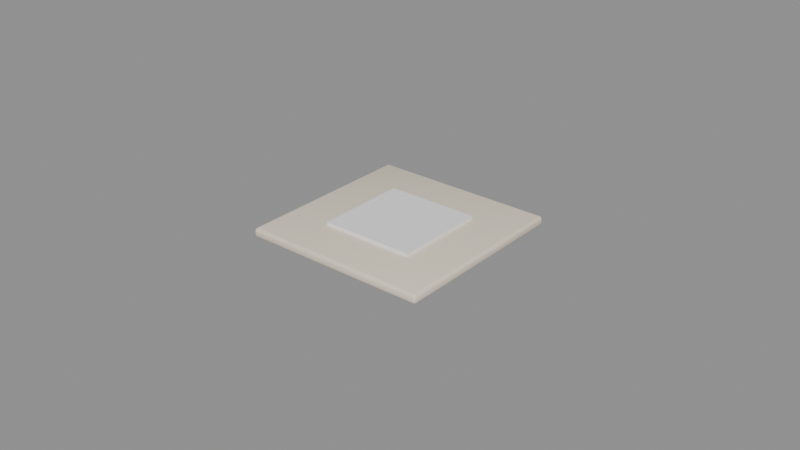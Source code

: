 # Source: SM_Nicotine.blend  (saved by Blender 5.3.31; exported with 4.5.12 LTS)
import bpy
from mathutils import Matrix  # noqa: F401  (used for matrix-valued properties, if any)

bpy.ops.wm.read_factory_settings(use_empty=True)
scene = bpy.context.scene
scene.name = 'Scene'

# ---- materials (node trees are filled in below, after node groups)
mat_m_c_847459_0 = bpy.data.materials.new('M_C_847459_0')
mat_m_c_847459_0.diffuse_color = (0.85, 0.75, 0.6, 1.0)
mat_m_white = bpy.data.materials.new('M_White')
mat_m_white.diffuse_color = (0.9, 0.9, 0.9, 1.0)

# ---- node groups
ng_smooth_by_angle = bpy.data.node_groups.new('Smooth by Angle', 'GeometryNodeTree')
_s = ng_smooth_by_angle.interface.new_socket(name='Mesh', in_out='OUTPUT', socket_type='NodeSocketGeometry')
_s = ng_smooth_by_angle.interface.new_socket(name='Mesh', in_out='INPUT', socket_type='NodeSocketGeometry')
_s = ng_smooth_by_angle.interface.new_socket(name='Angle', in_out='INPUT', socket_type='NodeSocketFloat')
_s.subtype = 'ANGLE'
_s.default_value = 0.5236
_s.min_value = 0.0
_s.max_value = 3.142
_s.description = 'Maximum face angle for smooth edges'
_s = ng_smooth_by_angle.interface.new_socket(name='Ignore Sharpness', in_out='INPUT', socket_type='NodeSocketBool')
_s.force_non_field = True
ng_smooth_by_angle.is_modifier = True
_N = ng_smooth_by_angle.nodes; _L = ng_smooth_by_angle.links
n0 = _N.new('GeometryNodeSetShadeSmooth'); n0.name = 'Set Shade Smooth'; n0.location = (120, -80)
n0.domain = 'EDGE'
n1 = _N.new('GeometryNodeSetShadeSmooth'); n1.name = 'Set Shade Smooth.001'; n1.location = (300, -80)
n2 = _N.new('NodeGroupOutput'); n2.name = 'Group Output'; n2.location = (480, -80)
n3 = _N.new('GeometryNodeInputMeshEdgeAngle'); n3.name = 'Edge Angle'; n3.location = (-440, -240)
n4 = _N.new('NodeGroupInput'); n4.name = 'Group Input'; n4.location = (-80, -80)
n5 = _N.new('GeometryNodeInputEdgeSmooth'); n5.name = 'Is Edge Smooth'; n5.location = (-260, -120)
n6 = _N.new('GeometryNodeInputShadeSmooth'); n6.name = 'Is Shade Smooth'; n6.location = (-440, -397)
n7 = _N.new('FunctionNodeCompare'); n7.name = 'Compare'; n7.location = (-260, -260)
n7.operation = 'LESS_EQUAL'
n8 = _N.new('FunctionNodeBooleanMath'); n8.name = 'Boolean Math.001'; n8.location = (-80, -260)
n9 = _N.new('NodeGroupInput'); n9.name = 'Group Input.001'; n9.location = (-440, -329)
n10 = _N.new('NodeGroupInput'); n10.name = 'Group Input.002'; n10.location = (-259, -189)
n11 = _N.new('FunctionNodeBooleanMath'); n11.name = 'Boolean Math'; n11.location = (-80, -149)
n11.operation = 'OR'
n12 = _N.new('FunctionNodeBooleanMath'); n12.name = 'Boolean Math.002'; n12.location = (-260, -380)
n12.operation = 'OR'
n13 = _N.new('NodeGroupInput'); n13.name = 'Group Input.003'; n13.location = (-440, -460)
_L.new(n3.outputs[0], n7.inputs[0])
_L.new(n1.outputs[0], n2.inputs[0])
_L.new(n9.outputs[1], n7.inputs[1])
_L.new(n7.outputs[0], n8.inputs[0])
_L.new(n4.outputs[0], n0.inputs[0])
_L.new(n0.outputs[0], n1.inputs[0])
_L.new(n8.outputs[0], n0.inputs[2])
_L.new(n10.outputs[2], n11.inputs[1])
_L.new(n5.outputs[0], n11.inputs[0])
_L.new(n11.outputs[0], n0.inputs[1])
_L.new(n13.outputs[2], n12.inputs[1])
_L.new(n6.outputs[0], n12.inputs[0])
_L.new(n12.outputs[0], n8.inputs[1])
n2.is_active_output = True

# ---- material node trees
mat_m_c_847459_0.use_nodes = True; mat_m_c_847459_0.node_tree.nodes.clear()
_N = mat_m_c_847459_0.node_tree.nodes; _L = mat_m_c_847459_0.node_tree.links
n0 = _N.new('ShaderNodeBsdfPrincipled'); n0.name = 'Principled BSDF'; n0.location = (-200, 100)
n0.inputs[0].default_value = (0.85, 0.75, 0.6, 1.0)
n0.inputs[10].default_value = 0.005
n1 = _N.new('ShaderNodeOutputMaterial'); n1.name = 'Material Output'; n1.location = (200, 100)
_L.new(n0.outputs[0], n1.inputs[0])
n1.is_active_output = True
mat_m_white.use_nodes = True; mat_m_white.node_tree.nodes.clear()
_N = mat_m_white.node_tree.nodes; _L = mat_m_white.node_tree.links
n0 = _N.new('ShaderNodeBsdfPrincipled'); n0.name = 'Principled BSDF'; n0.location = (-200, 100)
n0.inputs[0].default_value = (0.9, 0.9, 0.9, 1.0)
n0.inputs[2].default_value = 0.6
n0.inputs[10].default_value = 0.005
n1 = _N.new('ShaderNodeOutputMaterial'); n1.name = 'Material Output'; n1.location = (200, 100)
_L.new(n0.outputs[0], n1.inputs[0])
n1.is_active_output = True

# ---- meshes
me_sm_nicotine = bpy.data.meshes.new('SM_Nicotine')
me_sm_nicotine.from_pydata([(-0.029, -0.029, 0.0), (-0.029, -0.03, 0.001), (-0.03, -0.029, 0.001), (-0.029, -0.0295, 0.0001336), (-0.0295, -0.029, 0.0001336), (-0.02948, -0.02948, 0.0002634), (-0.0295, -0.02987, 0.001), (-0.029, -0.02987, 0.0005007), (-0.02948, -0.02974, 0.0005218), (-0.02987, -0.029, 0.0005007), (-0.02987, -0.0295, 0.001), (-0.02974, -0.02948, 0.0005218), (-0.029, -0.03, 0.002), (-0.029, -0.029, 0.003), (-0.03, -0.029, 0.002), (-0.029, -0.02987, 0.002499), (-0.0295, -0.02987, 0.002), (-0.02948, -0.02974, 0.002478), (-0.0295, -0.029, 0.002866), (-0.029, -0.0295, 0.002866), (-0.02948, -0.02948, 0.002737), (-0.02987, -0.0295, 0.002), (-0.02987, -0.029, 0.002499), (-0.02974, -0.02948, 0.002478), (-0.029, 0.029, 0.0), (-0.03, 0.029, 0.001), (-0.029, 0.03, 0.001), (-0.0295, 0.029, 0.0001336), (-0.029, 0.0295, 0.0001336), (-0.02948, 0.02948, 0.0002634), (-0.02987, 0.0295, 0.001), (-0.02987, 0.029, 0.0005007), (-0.02974, 0.02948, 0.0005218), (-0.029, 0.02987, 0.0005007), (-0.0295, 0.02987, 0.001), (-0.02948, 0.02974, 0.0005218), (-0.029, 0.029, 0.003), (-0.029, 0.03, 0.002), (-0.03, 0.029, 0.002), (-0.029, 0.0295, 0.002866), (-0.0295, 0.029, 0.002866), (-0.02948, 0.02948, 0.002737), (-0.0295, 0.02987, 0.002), (-0.029, 0.02987, 0.002499), (-0.02948, 0.02974, 0.002478), (-0.02987, 0.029, 0.002499), (-0.02987, 0.0295, 0.002), (-0.02974, 0.02948, 0.002478), (0.029, -0.029, 0.0), (0.03, -0.029, 0.001), (0.029, -0.03, 0.001), (0.0295, -0.029, 0.0001336), (0.029, -0.0295, 0.0001336), (0.02948, -0.02948, 0.0002634), (0.02987, -0.0295, 0.001), (0.02987, -0.029, 0.0005007), (0.02974, -0.02948, 0.0005218), (0.029, -0.02987, 0.0005007), (0.0295, -0.02987, 0.001), (0.02948, -0.02974, 0.0005218), (0.029, -0.029, 0.003), (0.029, -0.03, 0.002), (0.03, -0.029, 0.002), (0.029, -0.0295, 0.002866), (0.0295, -0.029, 0.002866), (0.02948, -0.02948, 0.002737), (0.0295, -0.02987, 0.002), (0.029, -0.02987, 0.002499), (0.02948, -0.02974, 0.002478), (0.02987, -0.029, 0.002499), (0.02987, -0.0295, 0.002), (0.02974, -0.02948, 0.002478), (0.029, 0.029, 0.0), (0.029, 0.03, 0.001), (0.03, 0.029, 0.001), (0.029, 0.0295, 0.0001336), (0.0295, 0.029, 0.0001336), (0.02948, 0.02948, 0.0002634), (0.0295, 0.02987, 0.001), (0.029, 0.02987, 0.0005007), (0.02948, 0.02974, 0.0005218), (0.02987, 0.029, 0.0005007), (0.02987, 0.0295, 0.001), (0.02974, 0.02948, 0.0005218), (0.029, 0.029, 0.003), (0.03, 0.029, 0.002), (0.029, 0.03, 0.002), (0.0295, 0.029, 0.002866), (0.029, 0.0295, 0.002866), (0.02948, 0.02948, 0.002737), (0.02987, 0.0295, 0.002), (0.02987, 0.029, 0.002499), (0.02974, 0.02948, 0.002478), (0.029, 0.02987, 0.002499), (0.0295, 0.02987, 0.002), (0.02948, 0.02974, 0.002478), (-0.015, -0.015, 0.0), (-0.015, -0.015, 0.004), (-0.015, 0.015, 0.0), (-0.015, 0.015, 0.004), (0.015, -0.015, 0.0), (0.015, -0.015, 0.004), (0.015, 0.015, 0.0), (0.015, 0.015, 0.004)], [], [(0, 3, 5, 4), (3, 7, 8, 5), (1, 6, 8, 7), (6, 10, 11, 8), (2, 9, 11, 10), (9, 4, 5, 11), (5, 8, 11), (12, 15, 17, 16), (15, 19, 20, 17), (13, 18, 20, 19), (18, 22, 23, 20), (14, 21, 23, 22), (21, 16, 17, 23), (17, 20, 23), (24, 27, 29, 28), (27, 31, 32, 29), (25, 30, 32, 31), (30, 34, 35, 32), (26, 33, 35, 34), (33, 28, 29, 35), (29, 32, 35), (36, 39, 41, 40), (39, 43, 44, 41), (37, 42, 44, 43), (42, 46, 47, 44), (38, 45, 47, 46), (45, 40, 41, 47), (41, 44, 47), (48, 51, 53, 52), (51, 55, 56, 53), (49, 54, 56, 55), (54, 58, 59, 56), (50, 57, 59, 58), (57, 52, 53, 59), (53, 56, 59), (60, 63, 65, 64), (63, 67, 68, 65), (61, 66, 68, 67), (66, 70, 71, 68), (62, 69, 71, 70), (69, 64, 65, 71), (65, 68, 71), (72, 75, 77, 76), (75, 79, 80, 77), (73, 78, 80, 79), (78, 82, 83, 80), (74, 81, 83, 82), (81, 76, 77, 83), (77, 80, 83), (84, 87, 89, 88), (87, 91, 92, 89), (85, 90, 92, 91), (90, 94, 95, 92), (86, 93, 95, 94), (93, 88, 89, 95), (89, 92, 95), (24, 0, 4, 27), (27, 4, 9, 31), (31, 9, 2, 25), (1, 12, 16, 6), (6, 16, 21, 10), (10, 21, 14, 2), (13, 36, 40, 18), (18, 40, 45, 22), (22, 45, 38, 14), (37, 26, 34, 42), (42, 34, 30, 46), (46, 30, 25, 38), (72, 24, 28, 75), (75, 28, 33, 79), (79, 33, 26, 73), (36, 84, 88, 39), (39, 88, 93, 43), (43, 93, 86, 37), (85, 74, 82, 90), (90, 82, 78, 94), (94, 78, 73, 86), (48, 72, 76, 51), (51, 76, 81, 55), (55, 81, 74, 49), (84, 60, 64, 87), (87, 64, 69, 91), (91, 69, 62, 85), (61, 50, 58, 66), (66, 58, 54, 70), (70, 54, 49, 62), (0, 48, 52, 3), (3, 52, 57, 7), (7, 57, 50, 1), (60, 13, 19, 63), (63, 19, 15, 67), (67, 15, 12, 61), (24, 72, 48, 0), (2, 14, 38, 25), (50, 61, 12, 1), (84, 36, 13, 60), (26, 37, 86, 73), (74, 85, 62, 49), (96, 97, 99, 98), (98, 99, 103, 102), (102, 103, 101, 100), (100, 101, 97, 96), (98, 102, 100, 96), (103, 99, 97, 101)])
me_sm_nicotine.polygons.foreach_set('use_smooth', [True] * 104)
me_sm_nicotine.polygons.foreach_set('material_index', [0, 0, 0, 0, 0, 0, 0, 0, 0, 0, 0, 0, 0, 0, 0, 0, 0, 0, 0, 0, 0, 0, 0, 0, 0, 0, 0, 0, 0, 0, 0, 0, 0, 0, 0, 0, 0, 0, 0, 0, 0, 0, 0, 0, 0, 0, 0, 0, 0, 0, 0, 0, 0, 0, 0, 0, 0, 0, 0, 0, 0, 0, 0, 0, 0, 0, 0, 0, 0, 0, 0, 0, 0, 0, 0, 0, 0, 0, 0, 0, 0, 0, 0, 0, 0, 0, 0, 0, 0, 0, 0, 0, 0, 0, 0, 0, 0, 0, 1, 1, 1, 1, 1, 1])
_uv = me_sm_nicotine.uv_layers.new(name='UVMap')
_uv.uv.foreach_set('vector', [-0.145, -0.145, -0.145, -0.1475, -0.1474, -0.1474, -0.1475, -0.145, -0.145, -0.1475, -0.145, -0.1493, -0.1474, -0.1487, -0.1474, -0.1474, -0.145, 0.005, -0.1475, 0.005, -0.1474, 0.002609, -0.145, 0.002503, -0.1493, 0.005, -0.1475, 0.005, -0.1474, 0.002609, -0.1487, 0.002609, -0.145, 0.005, -0.145, 0.002503, -0.1474, 0.002609, -0.1475, 0.005, -0.1493, -0.145, -0.1475, -0.145, -0.1474, -0.1474, -0.1487, -0.1474, -0.1474, -0.1474, -0.1474, -0.1487, -0.1487, -0.1474, -0.145, 0.01, -0.145, 0.0125, -0.1474, 0.01239, -0.1475, 0.01, -0.145, -0.1493, -0.145, -0.1475, -0.1474, -0.1474, -0.1474, -0.1487, -0.145, -0.145, -0.1475, -0.145, -0.1474, -0.1474, -0.145, -0.1475, -0.1475, -0.145, -0.1493, -0.145, -0.1487, -0.1474, -0.1474, -0.1474, -0.145, 0.01, -0.1475, 0.01, -0.1474, 0.01239, -0.145, 0.0125, -0.1475, 0.01, -0.1493, 0.01, -0.1487, 0.01239, -0.1474, 0.01239, -0.1474, -0.1487, -0.1474, -0.1474, -0.1487, -0.1474, -0.145, 0.145, -0.1475, 0.145, -0.1474, 0.1474, -0.145, 0.1475, -0.1475, 0.145, -0.1493, 0.145, -0.1487, 0.1474, -0.1474, 0.1474, 0.145, 0.005, 0.1475, 0.005, 0.1474, 0.002609, 0.145, 0.002503, 0.1475, 0.005, 0.1493, 0.005, 0.1487, 0.002609, 0.1474, 0.002609, -0.145, 0.005, -0.145, 0.002503, -0.1474, 0.002609, -0.1475, 0.005, -0.145, 0.1493, -0.145, 0.1475, -0.1474, 0.1474, -0.1474, 0.1487, -0.1474, 0.1474, -0.1487, 0.1474, -0.1474, 0.1487, -0.145, 0.145, -0.145, 0.1475, -0.1474, 0.1474, -0.1475, 0.145, -0.145, 0.1475, -0.145, 0.1493, -0.1474, 0.1487, -0.1474, 0.1474, -0.145, 0.01, -0.1475, 0.01, -0.1474, 0.01239, -0.145, 0.0125, 0.1493, 0.01, 0.1475, 0.01, 0.1474, 0.01239, 0.1487, 0.01239, 0.145, 0.01, 0.145, 0.0125, 0.1474, 0.01239, 0.1475, 0.01, -0.1493, 0.145, -0.1475, 0.145, -0.1474, 0.1474, -0.1487, 0.1474, -0.1474, 0.1474, -0.1474, 0.1487, -0.1487, 0.1474, 0.145, -0.145, 0.1475, -0.145, 0.1474, -0.1474, 0.145, -0.1475, 0.1475, -0.145, 0.1493, -0.145, 0.1487, -0.1474, 0.1474, -0.1474, -0.145, 0.005, -0.1475, 0.005, -0.1474, 0.002609, -0.145, 0.002503, -0.1475, 0.005, -0.1493, 0.005, -0.1487, 0.002609, -0.1474, 0.002609, 0.145, 0.005, 0.145, 0.002503, 0.1474, 0.002609, 0.1475, 0.005, 0.145, -0.1493, 0.145, -0.1475, 0.1474, -0.1474, 0.1474, -0.1487, 0.1474, -0.1474, 0.1487, -0.1474, 0.1474, -0.1487, 0.145, -0.145, 0.145, -0.1475, 0.1474, -0.1474, 0.1475, -0.145, 0.145, -0.1475, 0.145, -0.1493, 0.1474, -0.1487, 0.1474, -0.1474, 0.145, 0.01, 0.1475, 0.01, 0.1474, 0.01239, 0.145, 0.0125, -0.1493, 0.01, -0.1475, 0.01, -0.1474, 0.01239, -0.1487, 0.01239, -0.145, 0.01, -0.145, 0.0125, -0.1474, 0.01239, -0.1475, 0.01, 0.1493, -0.145, 0.1475, -0.145, 0.1474, -0.1474, 0.1487, -0.1474, 0.1474, -0.1474, 0.1474, -0.1487, 0.1487, -0.1474, 0.145, 0.145, 0.145, 0.1475, 0.1474, 0.1474, 0.1475, 0.145, 0.145, 0.1475, 0.145, 0.1493, 0.1474, 0.1487, 0.1474, 0.1474, 0.145, 0.005, 0.1475, 0.005, 0.1474, 0.002609, 0.145, 0.002503, 0.1493, 0.005, 0.1475, 0.005, 0.1474, 0.002609, 0.1487, 0.002609, 0.145, 0.005, 0.145, 0.002503, 0.1474, 0.002609, 0.1475, 0.005, 0.1493, 0.145, 0.1475, 0.145, 0.1474, 0.1474, 0.1487, 0.1474, 0.1474, 0.1474, 0.1474, 0.1487, 0.1487, 0.1474, 0.145, 0.145, 0.1475, 0.145, 0.1474, 0.1474, 0.145, 0.1475, 0.1475, 0.145, 0.1493, 0.145, 0.1487, 0.1474, 0.1474, 0.1474, 0.145, 0.01, 0.1475, 0.01, 0.1474, 0.01239, 0.145, 0.0125, 0.1475, 0.01, 0.1493, 0.01, 0.1487, 0.01239, 0.1474, 0.01239, 0.145, 0.01, 0.145, 0.0125, 0.1474, 0.01239, 0.1475, 0.01, 0.145, 0.1493, 0.145, 0.1475, 0.1474, 0.1474, 0.1474, 0.1487, 0.1474, 0.1474, 0.1487, 0.1474, 0.1474, 0.1487, -0.145, 0.145, -0.145, -0.145, -0.1475, -0.145, -0.1475, 0.145, -0.1475, 0.145, -0.1475, -0.145, -0.1493, -0.145, -0.1493, 0.145, 0.145, 0.002503, -0.145, 0.002503, -0.145, 0.005, 0.145, 0.005, -0.145, 0.005, -0.145, 0.01, -0.1475, 0.01, -0.1475, 0.005, -0.1493, 0.005, -0.1493, 0.01, -0.1475, 0.01, -0.1475, 0.005, -0.1475, 0.005, -0.1475, 0.01, -0.145, 0.01, -0.145, 0.005, -0.145, -0.145, -0.145, 0.145, -0.1475, 0.145, -0.1475, -0.145, -0.1475, -0.145, -0.1475, 0.145, -0.1493, 0.145, -0.1493, -0.145, -0.145, 0.0125, 0.145, 0.0125, 0.145, 0.01, -0.145, 0.01, -0.145, 0.01, -0.145, 0.005, -0.1475, 0.005, -0.1475, 0.01, 0.1493, 0.01, 0.1493, 0.005, 0.1475, 0.005, 0.1475, 0.01, 0.1475, 0.01, 0.1475, 0.005, 0.145, 0.005, 0.145, 0.01, 0.145, 0.145, -0.145, 0.145, -0.145, 0.1475, 0.145, 0.1475, 0.145, 0.1475, -0.145, 0.1475, -0.145, 0.1493, 0.145, 0.1493, 0.145, 0.002503, -0.145, 0.002503, -0.145, 0.005, 0.145, 0.005, -0.145, 0.145, 0.145, 0.145, 0.145, 0.1475, -0.145, 0.1475, -0.145, 0.1475, 0.145, 0.1475, 0.145, 0.1493, -0.145, 0.1493, -0.145, 0.0125, 0.145, 0.0125, 0.145, 0.01, -0.145, 0.01, 0.145, 0.01, 0.145, 0.005, 0.1475, 0.005, 0.1475, 0.01, 0.1475, 0.01, 0.1475, 0.005, 0.1493, 0.005, 0.1493, 0.01, 0.1475, 0.01, 0.1475, 0.005, 0.145, 0.005, 0.145, 0.01, 0.145, -0.145, 0.145, 0.145, 0.1475, 0.145, 0.1475, -0.145, 0.1475, -0.145, 0.1475, 0.145, 0.1493, 0.145, 0.1493, -0.145, -0.145, 0.002503, 0.145, 0.002503, 0.145, 0.005, -0.145, 0.005, 0.145, 0.145, 0.145, -0.145, 0.1475, -0.145, 0.1475, 0.145, 0.1475, 0.145, 0.1475, -0.145, 0.1493, -0.145, 0.1493, 0.145, 0.145, 0.0125, -0.145, 0.0125, -0.145, 0.01, 0.145, 0.01, 0.145, 0.01, 0.145, 0.005, 0.1475, 0.005, 0.1475, 0.01, -0.1493, 0.01, -0.1493, 0.005, -0.1475, 0.005, -0.1475, 0.01, -0.1475, 0.01, -0.1475, 0.005, -0.145, 0.005, -0.145, 0.01, -0.145, -0.145, 0.145, -0.145, 0.145, -0.1475, -0.145, -0.1475, -0.145, -0.1475, 0.145, -0.1475, 0.145, -0.1493, -0.145, -0.1493, -0.145, 0.002503, 0.145, 0.002503, 0.145, 0.005, -0.145, 0.005, 0.145, -0.145, -0.145, -0.145, -0.145, -0.1475, 0.145, -0.1475, 0.145, -0.1475, -0.145, -0.1475, -0.145, -0.1493, 0.145, -0.1493, 0.145, 0.0125, -0.145, 0.0125, -0.145, 0.01, 0.145, 0.01, -0.145, 0.145, 0.145, 0.145, 0.145, -0.145, -0.145, -0.145, -0.145, 0.005, -0.145, 0.01, 0.145, 0.01, 0.145, 0.005, 0.145, 0.005, 0.145, 0.01, -0.145, 0.01, -0.145, 0.005, 0.145, 0.145, -0.145, 0.145, -0.145, -0.145, 0.145, -0.145, -0.145, 0.005, -0.145, 0.01, 0.145, 0.01, 0.145, 0.005, 0.145, 0.005, 0.145, 0.01, -0.145, 0.01, -0.145, 0.005, -0.075, 0.0, -0.075, 0.02, 0.075, 0.02, 0.075, 0.0, -0.075, 0.0, -0.075, 0.02, 0.075, 0.02, 0.075, 0.0, 0.075, 0.0, 0.075, 0.02, -0.075, 0.02, -0.075, 0.0, 0.075, 0.0, 0.075, 0.02, -0.075, 0.02, -0.075, 0.0, -0.075, 0.075, 0.075, 0.075, 0.075, -0.075, -0.075, -0.075, 0.075, 0.075, -0.075, 0.075, -0.075, -0.075, 0.075, -0.075])
me_sm_nicotine.materials.append(mat_m_c_847459_0)
me_sm_nicotine.materials.append(mat_m_white)
me_sm_nicotine.update()

# ---- objects
ob_sm_nicotine = bpy.data.objects.new('SM_Nicotine', me_sm_nicotine)

# ---- transforms, parenting, visibility, modifiers, constraints
ob_sm_nicotine.location = (0.0, 0.0, 0.0)
_m = ob_sm_nicotine.modifiers.new('Smooth by Angle', 'NODES')
_m.node_group = ng_smooth_by_angle
_gi = [s.identifier for s in ng_smooth_by_angle.interface.items_tree if s.item_type == 'SOCKET' and s.in_out == 'INPUT']
_m[_gi[1]] = 0.6109  # 'Angle'
_m.use_pin_to_last = True
_m.show_group_selector = False

# ---- collection membership
scene.collection.objects.link(ob_sm_nicotine)

# ---- scene / render settings (as saved in the file)
scene.frame_start = 1; scene.frame_end = 250; scene.frame_set(1)
scene.render.engine = 'BLENDER_EEVEE_NEXT'
scene.render.bake_bias = 0.0
scene.render.bake_samples = 0
scene.render.compositor_device = 'GPU'
scene.eevee.use_volume_custom_range = False
scene.eevee.fast_gi_thickness_near = 0.1
scene.eevee.fast_gi_thickness_far = 0.0
scene.eevee.ray_tracing_options.screen_trace_thickness = 0.1
bpy.context.view_layer.update()

# ---- added for rendering (the .blend has no active camera and no usable light): camera, sun + grey world if the file has none
cam_auto = bpy.data.cameras.new('AutoCamera')
cam_auto.lens = 50.0
cam_auto.sensor_width = 36.0
cam_auto.clip_end = 1000.0
ob_auto_camera = bpy.data.objects.new('AutoCamera', cam_auto)
scene.collection.objects.link(ob_auto_camera)
ob_auto_camera.location = (0.185045, -0.222054, 0.150036)
ob_auto_camera.rotation_euler = (1.09748, -7.21219e-08, 0.694738)
scene.camera = ob_auto_camera
light_auto_sun = bpy.data.lights.new('AutoSun', 'SUN')
light_auto_sun.energy = 3.0
light_auto_sun.angle = 0.0523599
ob_auto_sun = bpy.data.objects.new('AutoSun', light_auto_sun)
scene.collection.objects.link(ob_auto_sun)
ob_auto_sun.rotation_euler = (0.872665, 0.174533, 0.523599)
if scene.world is None:
    world_auto = bpy.data.worlds.new('AutoWorld')
    world_auto.color = (0.3, 0.3, 0.3)
    scene.world = world_auto
bpy.context.view_layer.update()
